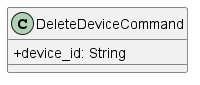

The diagram above was rendered by PlantUML. Its source (embedded in the PNG):
@startuml
skinparam classAttributeIconSize 0
 class DeleteDeviceCommand {
        +device_id: String
    }

@enduml